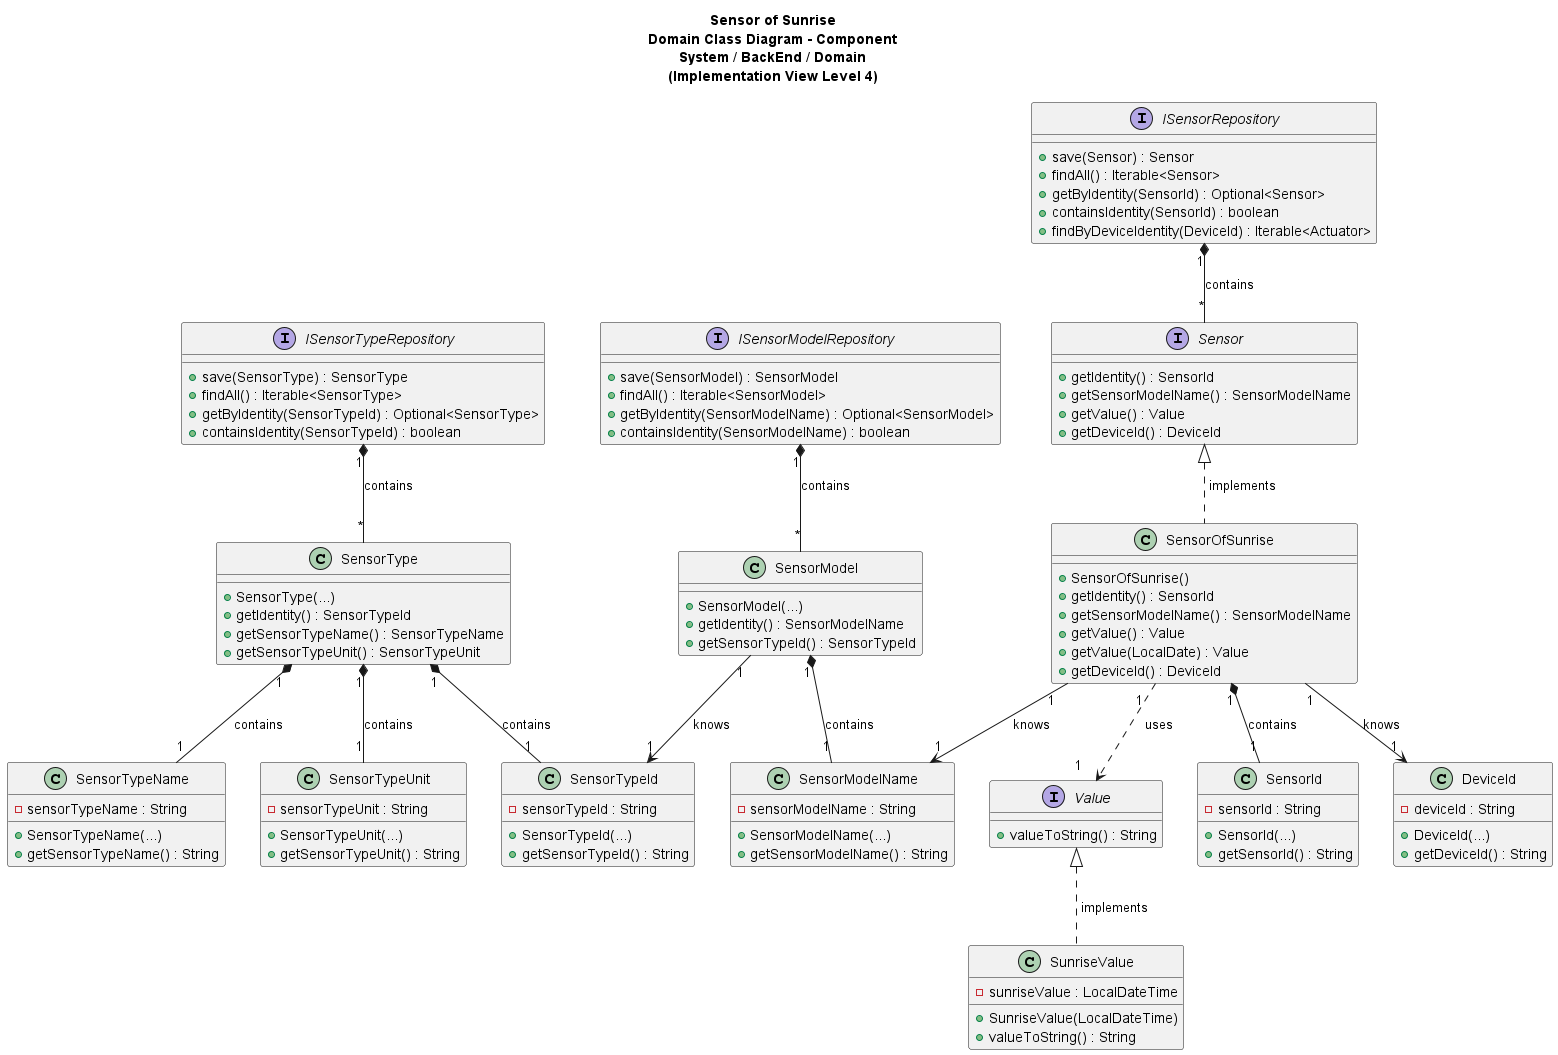

The diagram above was rendered by PlantUML. Its source (embedded in the PNG):
@startuml

title Sensor of Sunrise\nDomain Class Diagram - Component\nSystem / BackEnd / Domain\n(Implementation View Level 4)

/'
As Product Owner, I want the system to have a type of sensor
that gives the sunrise instant for a given calendar date.
'/

interface Sensor {
+ getIdentity() : SensorId
+ getSensorModelName() : SensorModelName
+ getValue() : Value
+ getDeviceId() : DeviceId
}

class SensorId{
- sensorId : String
+ SensorId(...)
+ getSensorId() : String
}

class DeviceId{
- deviceId : String
+ DeviceId(...)
+ getDeviceId() : String
}

interface Value{
+ valueToString() : String
}

class SunriseValue {
- sunriseValue : LocalDateTime
+ SunriseValue(LocalDateTime)
+ valueToString() : String
}

class SensorModelName{
- sensorModelName : String
+ SensorModelName(...)
+ getSensorModelName() : String
}

class SensorType {
+ SensorType(...)
+ getIdentity() : SensorTypeId
+ getSensorTypeName() : SensorTypeName
+ getSensorTypeUnit() : SensorTypeUnit
}

class SensorTypeName{
- sensorTypeName : String
+ SensorTypeName(...)
+ getSensorTypeName() : String
}

class SensorTypeUnit{
- sensorTypeUnit : String
+ SensorTypeUnit(...)
+ getSensorTypeUnit() : String
}

class SensorModel{
+ SensorModel(...)
+ getIdentity() : SensorModelName
+ getSensorTypeId() : SensorTypeId
}

class SensorTypeId{
- sensorTypeId : String
+ SensorTypeId(...)
+ getSensorTypeId() : String
}

interface ISensorRepository {
+ save(Sensor) : Sensor
+ findAll() : Iterable<Sensor>
+ getByIdentity(SensorId) : Optional<Sensor>
+ containsIdentity(SensorId) : boolean
+ findByDeviceIdentity(DeviceId) : Iterable<Actuator>
}

interface ISensorTypeRepository {
+ save(SensorType) : SensorType
+ findAll() : Iterable<SensorType>
+ getByIdentity(SensorTypeId) : Optional<SensorType>
+ containsIdentity(SensorTypeId) : boolean
}

interface ISensorModelRepository {
+ save(SensorModel) : SensorModel
+ findAll() : Iterable<SensorModel>
+ getByIdentity(SensorModelName) : Optional<SensorModel>
+ containsIdentity(SensorModelName) : boolean
}

class SensorOfSunrise {
    + SensorOfSunrise()
    + getIdentity() : SensorId
    + getSensorModelName() : SensorModelName
    + getValue() : Value
    + getValue(LocalDate) : Value
    + getDeviceId() : DeviceId

}

SunriseValue .up.|> Value : " implements"

SensorOfSunrise .up.|> Sensor : " implements"
SensorOfSunrise "1" *-- "1" SensorId : contains
SensorOfSunrise "1  " ..> "1    " Value :  "  uses"
SensorOfSunrise "1" --> "1" SensorModelName : knows
SensorOfSunrise "1" --> "1" DeviceId : knows

SensorModel "1" *-- "1" SensorModelName : contains
SensorModel "1" --> "1" SensorTypeId : knows

SensorType "1" *-- "1" SensorTypeId: contains
SensorType "1" *-- "1" SensorTypeName : contains
SensorType "1" *-- "1" SensorTypeUnit : contains

ISensorRepository "1" *-- "*" Sensor : contains
ISensorTypeRepository "1" *-- "*" SensorType : contains
ISensorModelRepository "1" *-- "*" SensorModel : contains


@enduml